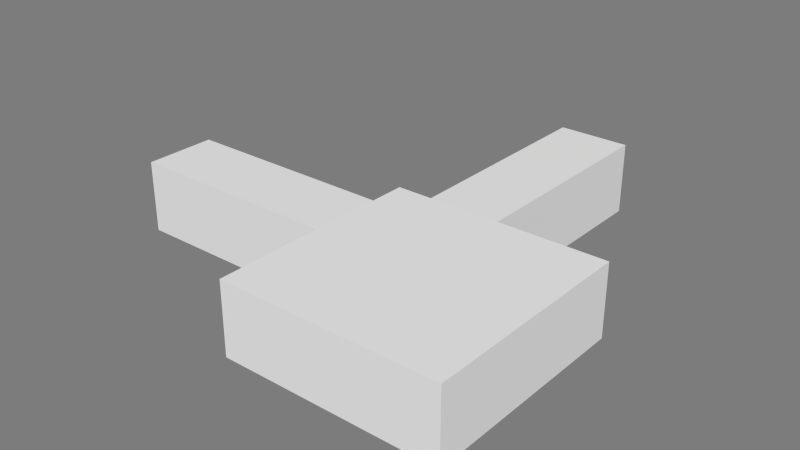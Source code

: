 # Source: ObservationRoute.blend  (saved by Blender 2.71.0; exported with 4.5.12 LTS)
import bpy
from mathutils import Matrix  # noqa: F401  (used for matrix-valued properties, if any)

bpy.ops.wm.read_factory_settings(use_empty=True)
scene = bpy.context.scene
scene.name = 'Scene'

# ---- collections
col_collection_10 = bpy.data.collections.new('Collection 10'); scene.collection.children.link(col_collection_10)

# ---- materials (node trees are filled in below, after node groups)
mat_room = bpy.data.materials.new('Room')
mat_room.alpha_threshold = 0.0
mat_room.use_transparent_shadow = False
mat_room.diffuse_color = (0.7874, 0.7874, 0.7874, 1.0)
mat_room.roughness = 0.5
mat_room.specular_intensity = 0.0
mat_room.line_color = (0.0, 0.0, 0.0, 1.0)
mat_room_001 = bpy.data.materials.new('Room.001')
mat_room_001.alpha_threshold = 0.0
mat_room_001.use_transparent_shadow = False
mat_room_001.diffuse_color = (0.7874, 0.7874, 0.7874, 1.0)
mat_room_001.roughness = 0.5
mat_room_001.specular_intensity = 0.0
mat_room_001.line_color = (0.0, 0.0, 0.0, 1.0)

# ---- material node trees

# ---- world
world_world = bpy.data.worlds.new('World'); scene.world = world_world
world_world.color = (0.2016, 0.2016, 0.2016)
world_world.use_sun_shadow = False
world_world.sun_shadow_jitter_overblur = 0.0
world_world.cycles.sampling_method = 'MANUAL'
world_world.cycles.sample_map_resolution = 256

# ---- meshes
me_plane = bpy.data.meshes.new('Plane')
me_plane.from_pydata([(-1.0, -1.0, 0.0), (1.0, -1.0, 0.0), (-1.0, 1.0, 0.0), (1.0, 1.0, 0.0), (-0.1667, 1.0, 0.0), (-0.5, 1.0, 0.0), (-1.0, -1.0, 1.0), (1.0, -1.0, 1.0), (-1.0, 1.0, 1.0), (1.0, 1.0, 1.0), (-0.1667, 1.0, 0.9), (-0.5, 1.0, 0.9), (-1.0, 0.5, 0.0), (-1.0, 0.1667, 0.0), (-1.0, 0.5, 0.9), (-1.0, 0.1667, 0.9)], [], [(0, 1, 3, 4, 5, 2, 12, 13), (8, 9, 7, 6), (3, 9, 10, 4), (5, 11, 8, 2), (1, 7, 9, 3), (0, 6, 7, 1), (8, 14, 12, 2), (8, 11, 10, 9), (13, 15, 6, 0), (8, 6, 15, 14)])
me_plane.use_remesh_preserve_volume = False
me_plane.use_remesh_preserve_attributes = False
me_plane.use_mirror_vertex_groups = False
me_plane.update()
me_cube = bpy.data.meshes.new('Cube')
me_cube.from_pydata([(-1.0, -1.0, 9.036), (-1.0, 1.0, 9.036), (1.0, 1.0, 9.036), (1.0, -1.0, 9.036), (-1.0, -1.0, 11.04), (-1.0, 1.0, 11.04), (1.0, 1.0, 11.04), (1.0, -1.0, 11.04), (-0.9139, -0.9522, 11.04), (-0.9139, 0.9446, 11.04), (0.9139, 0.9446, 11.04), (0.9139, -0.9522, 11.04), (-0.9139, -0.9522, 9.793), (-0.9139, 0.9446, 9.793), (0.9139, 0.9446, 9.793), (0.9139, -0.9522, 9.793), (-0.2249, -0.1265, 9.602), (-0.2249, 0.1265, 9.602), (-0.2249, 0.1265, 1.506), (-0.2249, -0.1265, 1.506), (0.2249, -0.1265, 9.602), (0.2249, 0.1265, 9.602), (0.2249, 0.1265, 1.506), (0.2249, -0.1265, 1.506), (-0.2113, 0.1265, 1.384), (-0.2113, -0.1265, 1.384), (0.2113, 0.1265, -1.384), (0.2113, -0.1265, -1.384)], [], [(4, 5, 1, 0), (5, 6, 2, 1), (6, 7, 3, 2), (7, 4, 0, 3), (0, 1, 2, 3), (4, 7, 11, 8), (8, 11, 15, 12), (7, 6, 10, 11), (6, 5, 9, 10), (5, 4, 8, 9), (15, 14, 13, 12), (11, 10, 14, 15), (10, 9, 13, 14), (9, 8, 12, 13), (20, 21, 17, 16), (21, 22, 18, 17), (19, 18, 24, 25), (23, 20, 16, 19), (16, 17, 18, 19), (23, 22, 21, 20), (26, 27, 25, 24), (23, 19, 25, 27), (22, 23, 27, 26), (18, 22, 26, 24)])
me_cube.use_remesh_preserve_volume = False
me_cube.use_remesh_preserve_attributes = False
me_cube.use_mirror_vertex_groups = False
me_cube.update()
me_cube_002 = bpy.data.meshes.new('Cube.002')
me_cube_002.from_pydata([(-1.0, -1.0, 9.036), (-1.0, 1.0, 9.036), (1.0, 1.0, 9.036), (1.0, -1.0, 9.036), (-1.0, -1.0, 11.04), (-1.0, 1.0, 11.04), (1.0, 1.0, 11.04), (1.0, -1.0, 11.04), (-0.9139, -0.9522, 11.04), (-0.9139, 0.9446, 11.04), (0.9139, 0.9446, 11.04), (0.9139, -0.9522, 11.04), (-0.9139, -0.9522, 9.793), (-0.9139, 0.9446, 9.793), (0.9139, 0.9446, 9.793), (0.9139, -0.9522, 9.793), (-0.2249, -0.1265, 9.602), (-0.2249, 0.1265, 9.602), (-0.2249, 0.1265, 1.506), (-0.2249, -0.1265, 1.506), (0.2249, -0.1265, 9.602), (0.2249, 0.1265, 9.602), (0.2249, 0.1265, 1.506), (0.2249, -0.1265, 1.506), (-0.2113, 0.1265, 1.384), (-0.2113, -0.1265, 1.384), (0.2113, 0.1265, -1.384), (0.2113, -0.1265, -1.384)], [], [(4, 5, 1, 0), (5, 6, 2, 1), (6, 7, 3, 2), (7, 4, 0, 3), (0, 1, 2, 3), (4, 7, 11, 8), (8, 11, 15, 12), (7, 6, 10, 11), (6, 5, 9, 10), (5, 4, 8, 9), (15, 14, 13, 12), (11, 10, 14, 15), (10, 9, 13, 14), (9, 8, 12, 13), (20, 21, 17, 16), (21, 22, 18, 17), (19, 18, 24, 25), (23, 20, 16, 19), (16, 17, 18, 19), (23, 22, 21, 20), (26, 27, 25, 24), (23, 19, 25, 27), (22, 23, 27, 26), (18, 22, 26, 24)])
me_cube_002.use_remesh_preserve_volume = False
me_cube_002.use_remesh_preserve_attributes = False
me_cube_002.use_mirror_vertex_groups = False
me_cube_002.update()
me_corridor = bpy.data.meshes.new('Corridor')
me_corridor.from_pydata([(-1.0, -1.0, 0.0), (1.0, -1.0, 0.0), (-1.0, 1.0, 0.0), (1.0, 1.0, 0.0), (-1.0, -1.0, 1.0), (1.0, -1.0, 1.0), (-1.0, 1.0, 1.0), (1.0, 1.0, 1.0), (1.0, -0.5, 0.0), (1.0, 0.5, 0.0), (1.0, -0.5, 0.9), (1.0, 0.5, 0.9)], [], [(0, 1, 8, 9, 3, 2), (4, 6, 7, 5), (3, 7, 6, 2), (9, 11, 7, 3), (0, 4, 5, 1), (2, 6, 4, 0), (5, 10, 8, 1), (5, 7, 11, 10)])
me_corridor.materials.append(mat_room)
me_corridor.use_remesh_preserve_volume = False
me_corridor.use_remesh_preserve_attributes = False
me_corridor.use_mirror_vertex_groups = False
me_corridor.update()
me_corridor_001 = bpy.data.meshes.new('Corridor.001')
me_corridor_001.from_pydata([(-1.0, -1.0, 0.0), (1.0, -1.0, 0.0), (-1.0, 1.0, 0.0), (1.0, 1.0, 0.0), (-1.0, -1.0, 1.0), (1.0, -1.0, 1.0), (-1.0, 1.0, 1.0), (1.0, 1.0, 1.0), (1.0, -0.5, 0.0), (1.0, 0.5, 0.0), (1.0, -0.5, 0.9), (1.0, 0.5, 0.9)], [], [(0, 1, 8, 9, 3, 2), (4, 6, 7, 5), (3, 7, 6, 2), (9, 11, 7, 3), (0, 4, 5, 1), (2, 6, 4, 0), (5, 10, 8, 1), (5, 7, 11, 10)])
me_corridor_001.materials.append(mat_room_001)
me_corridor_001.use_remesh_preserve_volume = False
me_corridor_001.use_remesh_preserve_attributes = False
me_corridor_001.use_mirror_vertex_groups = False
me_corridor_001.update()

# ---- objects
ob_room = bpy.data.objects.new('Room', me_plane)
ob_monitor = bpy.data.objects.new('Monitor', me_cube)
ob_monitor_001 = bpy.data.objects.new('Monitor.001', me_cube_002)
ob_corridor = bpy.data.objects.new('Corridor', me_corridor)
ob_corridor_001 = bpy.data.objects.new('Corridor.001', me_corridor_001)

# ---- transforms, parenting, visibility, modifiers, constraints
ob_room.location = (0.0, 0.0, 0.0)
ob_room.scale = (1.5, 1.5, 1.0)
ob_room.lineart.crease_threshold = 0.0
ob_monitor.parent = ob_room
ob_monitor.matrix_parent_inverse = Matrix(((0.6667, 0.0, 0.0, 0.0), (0.0, 0.6667, 0.0, 0.0), (0.0, 0.0, 1.0, 0.0), (0.0, 0.0, 0.0, 1.0)))
ob_monitor.location = (0.5, -1.5, 0.7)
ob_monitor.rotation_euler = (-1.99e-08, -1.92, -1.571)
ob_monitor.scale = (0.2224, 0.3953, 0.01235)
ob_monitor.lineart.crease_threshold = 0.0
ob_monitor_001.parent = ob_room
ob_monitor_001.matrix_parent_inverse = Matrix(((0.6667, 0.0, 0.0, 0.0), (0.0, 0.6667, 0.0, 0.0), (0.0, 0.0, 1.0, 0.0), (0.0, 0.0, 0.0, 1.0)))
ob_monitor_001.location = (1.5, -0.5, 0.7)
ob_monitor_001.rotation_euler = (-0.0, -1.92, -0.0)
ob_monitor_001.scale = (0.2224, 0.3953, 0.01235)
ob_monitor_001.lineart.crease_threshold = 0.0
ob_corridor.location = (-3.0, 0.5, 0.0)
ob_corridor.scale = (1.5, 0.5, 1.0)
ob_corridor.lineart.crease_threshold = 0.0
ob_corridor_001.location = (-0.5, 3.0, 0.0)
ob_corridor_001.rotation_euler = (0.0, 0.0, -1.571)
ob_corridor_001.scale = (1.5, 0.5, 1.0)
ob_corridor_001.lineart.crease_threshold = 0.0

# ---- collection membership
col_collection_10.objects.link(ob_room)
col_collection_10.objects.link(ob_monitor)
col_collection_10.objects.link(ob_monitor_001)
col_collection_10.objects.link(ob_corridor)
col_collection_10.objects.link(ob_corridor_001)

# ---- scene / render settings (as saved in the file)
scene.frame_start = 1; scene.frame_end = 250; scene.frame_set(1)
scene.render.engine = 'BLENDER_EEVEE_NEXT'
scene.render.image_settings.color_mode = 'RGB'
scene.render.image_settings.compression = 90
scene.render.resolution_percentage = 50
scene.render.dither_intensity = 0.0
scene.render.bake_margin = 2
scene.cycles.use_denoising = False
scene.cycles.samples = 10
scene.cycles.sampling_pattern = 'TABULATED_SOBOL'
scene.cycles.light_sampling_threshold = 0.0
scene.cycles.use_adaptive_sampling = False
scene.cycles.use_light_tree = False
scene.cycles.blur_glossy = 0.0
scene.cycles.volume_bounces = 1
scene.cycles.pixel_filter_type = 'GAUSSIAN'
scene.cycles.sample_clamp_indirect = 0.0
scene.view_settings.view_transform = 'Standard'
bpy.context.view_layer.update()

# ---- added for rendering (the .blend has no active camera and no usable light): camera, sun
cam_auto = bpy.data.cameras.new('AutoCamera')
cam_auto.lens = 50.0
cam_auto.sensor_width = 36.0
cam_auto.clip_end = 1000.0
ob_auto_camera = bpy.data.objects.new('AutoCamera', cam_auto)
scene.collection.objects.link(ob_auto_camera)
ob_auto_camera.location = (6.5709, -8.17587, 6.91987)
ob_auto_camera.rotation_euler = (1.09748, -7.21219e-08, 0.694738)
scene.camera = ob_auto_camera
light_auto_sun = bpy.data.lights.new('AutoSun', 'SUN')
light_auto_sun.energy = 3.0
light_auto_sun.angle = 0.0523599
ob_auto_sun = bpy.data.objects.new('AutoSun', light_auto_sun)
scene.collection.objects.link(ob_auto_sun)
ob_auto_sun.rotation_euler = (0.872665, 0.174533, 0.523599)
bpy.context.view_layer.update()
